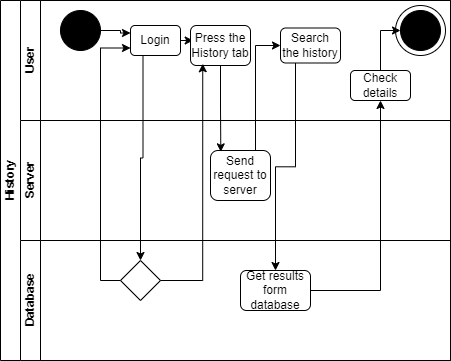

The diagram above was exported from draw.io. Its source (the exported page's mxGraphModel, read from the mxfile embedded in the PNG):
<mxGraphModel dx="868" dy="425" grid="1" gridSize="10" guides="1" tooltips="1" connect="1" arrows="1" fold="1" page="1" pageScale="1" pageWidth="827" pageHeight="1169" math="0" shadow="0">
  <root>
    <mxCell id="0" />
    <mxCell id="1" parent="0" />
    <mxCell id="dNxyNK7c78bLwvsdeMH5-19" value="History" style="swimlane;html=1;childLayout=stackLayout;resizeParent=1;resizeParentMax=0;horizontal=0;startSize=20;horizontalStack=0;" parent="1" vertex="1">
      <mxGeometry x="120" y="120" width="450" height="360" as="geometry" />
    </mxCell>
    <mxCell id="dNxyNK7c78bLwvsdeMH5-21" value="User" style="swimlane;html=1;startSize=20;horizontal=0;" parent="dNxyNK7c78bLwvsdeMH5-19" vertex="1">
      <mxGeometry x="20" width="430" height="120" as="geometry" />
    </mxCell>
    <mxCell id="UniOCB27My-tAhkd8FkW-1" value="" style="ellipse;whiteSpace=wrap;html=1;aspect=fixed;" vertex="1" parent="dNxyNK7c78bLwvsdeMH5-21">
      <mxGeometry x="375" y="5" width="50" height="50" as="geometry" />
    </mxCell>
    <mxCell id="WVi8zzIfevYSkNIUQECw-5" style="edgeStyle=orthogonalEdgeStyle;rounded=0;orthogonalLoop=1;jettySize=auto;html=1;entryX=0;entryY=0.25;entryDx=0;entryDy=0;" parent="dNxyNK7c78bLwvsdeMH5-21" source="dNxyNK7c78bLwvsdeMH5-23" target="WVi8zzIfevYSkNIUQECw-1" edge="1">
      <mxGeometry relative="1" as="geometry" />
    </mxCell>
    <mxCell id="dNxyNK7c78bLwvsdeMH5-23" value="" style="ellipse;whiteSpace=wrap;html=1;fillColor=#000000;" parent="dNxyNK7c78bLwvsdeMH5-21" vertex="1">
      <mxGeometry x="40" y="10" width="40" height="40" as="geometry" />
    </mxCell>
    <mxCell id="WVi8zzIfevYSkNIUQECw-12" style="edgeStyle=orthogonalEdgeStyle;rounded=0;orthogonalLoop=1;jettySize=auto;html=1;exitX=1;exitY=0.5;exitDx=0;exitDy=0;entryX=0.045;entryY=0.373;entryDx=0;entryDy=0;entryPerimeter=0;" parent="dNxyNK7c78bLwvsdeMH5-21" source="WVi8zzIfevYSkNIUQECw-1" target="WVi8zzIfevYSkNIUQECw-6" edge="1">
      <mxGeometry relative="1" as="geometry" />
    </mxCell>
    <mxCell id="WVi8zzIfevYSkNIUQECw-1" value="Login" style="rounded=1;whiteSpace=wrap;html=1;fillColor=#FFFFFF;" parent="dNxyNK7c78bLwvsdeMH5-21" vertex="1">
      <mxGeometry x="110" y="25" width="50" height="30" as="geometry" />
    </mxCell>
    <mxCell id="WVi8zzIfevYSkNIUQECw-6" value="Press the History tab" style="rounded=1;whiteSpace=wrap;html=1;fillColor=#FFFFFF;" parent="dNxyNK7c78bLwvsdeMH5-21" vertex="1">
      <mxGeometry x="170" y="25" width="60" height="40" as="geometry" />
    </mxCell>
    <mxCell id="WVi8zzIfevYSkNIUQECw-8" value="Search the history" style="rounded=1;whiteSpace=wrap;html=1;fillColor=#FFFFFF;" parent="dNxyNK7c78bLwvsdeMH5-21" vertex="1">
      <mxGeometry x="260" y="27.5" width="60" height="35" as="geometry" />
    </mxCell>
    <mxCell id="WVi8zzIfevYSkNIUQECw-16" style="edgeStyle=orthogonalEdgeStyle;rounded=0;orthogonalLoop=1;jettySize=auto;html=1;exitX=0.5;exitY=0;exitDx=0;exitDy=0;entryX=0;entryY=0.5;entryDx=0;entryDy=0;" parent="dNxyNK7c78bLwvsdeMH5-21" source="WVi8zzIfevYSkNIUQECw-13" target="WVi8zzIfevYSkNIUQECw-15" edge="1">
      <mxGeometry relative="1" as="geometry" />
    </mxCell>
    <mxCell id="WVi8zzIfevYSkNIUQECw-13" value="Check details" style="rounded=1;whiteSpace=wrap;html=1;fillColor=#FFFFFF;" parent="dNxyNK7c78bLwvsdeMH5-21" vertex="1">
      <mxGeometry x="330" y="70" width="60" height="30" as="geometry" />
    </mxCell>
    <mxCell id="WVi8zzIfevYSkNIUQECw-15" value="" style="ellipse;whiteSpace=wrap;html=1;fillColor=#000000;" parent="dNxyNK7c78bLwvsdeMH5-21" vertex="1">
      <mxGeometry x="380" y="10" width="40" height="40" as="geometry" />
    </mxCell>
    <mxCell id="dNxyNK7c78bLwvsdeMH5-20" value="Server" style="swimlane;html=1;startSize=20;horizontal=0;" parent="dNxyNK7c78bLwvsdeMH5-19" vertex="1">
      <mxGeometry x="20" y="120" width="430" height="120" as="geometry" />
    </mxCell>
    <mxCell id="WVi8zzIfevYSkNIUQECw-19" value="Send request to server" style="rounded=1;whiteSpace=wrap;html=1;fillColor=#FFFFFF;" parent="dNxyNK7c78bLwvsdeMH5-20" vertex="1">
      <mxGeometry x="190" y="30" width="60" height="50" as="geometry" />
    </mxCell>
    <mxCell id="dNxyNK7c78bLwvsdeMH5-22" value="Database" style="swimlane;html=1;startSize=20;horizontal=0;" parent="dNxyNK7c78bLwvsdeMH5-19" vertex="1">
      <mxGeometry x="20" y="240" width="430" height="120" as="geometry" />
    </mxCell>
    <mxCell id="WVi8zzIfevYSkNIUQECw-10" value="Get results form database" style="rounded=1;whiteSpace=wrap;html=1;fillColor=#FFFFFF;" parent="dNxyNK7c78bLwvsdeMH5-22" vertex="1">
      <mxGeometry x="220" y="30" width="70" height="40" as="geometry" />
    </mxCell>
    <mxCell id="WVi8zzIfevYSkNIUQECw-2" value="" style="rhombus;whiteSpace=wrap;html=1;fillColor=#FFFFFF;" parent="dNxyNK7c78bLwvsdeMH5-22" vertex="1">
      <mxGeometry x="100" y="20" width="40" height="40" as="geometry" />
    </mxCell>
    <mxCell id="WVi8zzIfevYSkNIUQECw-3" style="edgeStyle=orthogonalEdgeStyle;rounded=0;orthogonalLoop=1;jettySize=auto;html=1;exitX=0.25;exitY=1;exitDx=0;exitDy=0;" parent="dNxyNK7c78bLwvsdeMH5-19" source="WVi8zzIfevYSkNIUQECw-1" target="WVi8zzIfevYSkNIUQECw-2" edge="1">
      <mxGeometry relative="1" as="geometry" />
    </mxCell>
    <mxCell id="WVi8zzIfevYSkNIUQECw-4" style="edgeStyle=orthogonalEdgeStyle;rounded=0;orthogonalLoop=1;jettySize=auto;html=1;exitX=0;exitY=0.5;exitDx=0;exitDy=0;entryX=0;entryY=0.75;entryDx=0;entryDy=0;" parent="dNxyNK7c78bLwvsdeMH5-19" source="WVi8zzIfevYSkNIUQECw-2" target="WVi8zzIfevYSkNIUQECw-1" edge="1">
      <mxGeometry relative="1" as="geometry" />
    </mxCell>
    <mxCell id="WVi8zzIfevYSkNIUQECw-7" style="edgeStyle=orthogonalEdgeStyle;rounded=0;orthogonalLoop=1;jettySize=auto;html=1;exitX=1;exitY=0.5;exitDx=0;exitDy=0;entryX=0.204;entryY=0.956;entryDx=0;entryDy=0;entryPerimeter=0;" parent="dNxyNK7c78bLwvsdeMH5-19" source="WVi8zzIfevYSkNIUQECw-2" target="WVi8zzIfevYSkNIUQECw-6" edge="1">
      <mxGeometry relative="1" as="geometry" />
    </mxCell>
    <mxCell id="WVi8zzIfevYSkNIUQECw-11" style="edgeStyle=orthogonalEdgeStyle;rounded=0;orthogonalLoop=1;jettySize=auto;html=1;exitX=0.25;exitY=1;exitDx=0;exitDy=0;entryX=0.5;entryY=0;entryDx=0;entryDy=0;" parent="dNxyNK7c78bLwvsdeMH5-19" source="WVi8zzIfevYSkNIUQECw-8" target="WVi8zzIfevYSkNIUQECw-10" edge="1">
      <mxGeometry relative="1" as="geometry" />
    </mxCell>
    <mxCell id="WVi8zzIfevYSkNIUQECw-14" style="edgeStyle=orthogonalEdgeStyle;rounded=0;orthogonalLoop=1;jettySize=auto;html=1;exitX=1;exitY=0.5;exitDx=0;exitDy=0;entryX=0.5;entryY=1;entryDx=0;entryDy=0;" parent="dNxyNK7c78bLwvsdeMH5-19" source="WVi8zzIfevYSkNIUQECw-10" target="WVi8zzIfevYSkNIUQECw-13" edge="1">
      <mxGeometry relative="1" as="geometry" />
    </mxCell>
    <mxCell id="WVi8zzIfevYSkNIUQECw-20" style="edgeStyle=orthogonalEdgeStyle;rounded=0;orthogonalLoop=1;jettySize=auto;html=1;exitX=0.5;exitY=1;exitDx=0;exitDy=0;entryX=0.172;entryY=0.027;entryDx=0;entryDy=0;entryPerimeter=0;" parent="dNxyNK7c78bLwvsdeMH5-19" source="WVi8zzIfevYSkNIUQECw-6" target="WVi8zzIfevYSkNIUQECw-19" edge="1">
      <mxGeometry relative="1" as="geometry" />
    </mxCell>
    <mxCell id="WVi8zzIfevYSkNIUQECw-21" style="edgeStyle=orthogonalEdgeStyle;rounded=0;orthogonalLoop=1;jettySize=auto;html=1;exitX=0.75;exitY=0;exitDx=0;exitDy=0;entryX=0;entryY=0.5;entryDx=0;entryDy=0;" parent="dNxyNK7c78bLwvsdeMH5-19" source="WVi8zzIfevYSkNIUQECw-19" target="WVi8zzIfevYSkNIUQECw-8" edge="1">
      <mxGeometry relative="1" as="geometry" />
    </mxCell>
  </root>
</mxGraphModel>